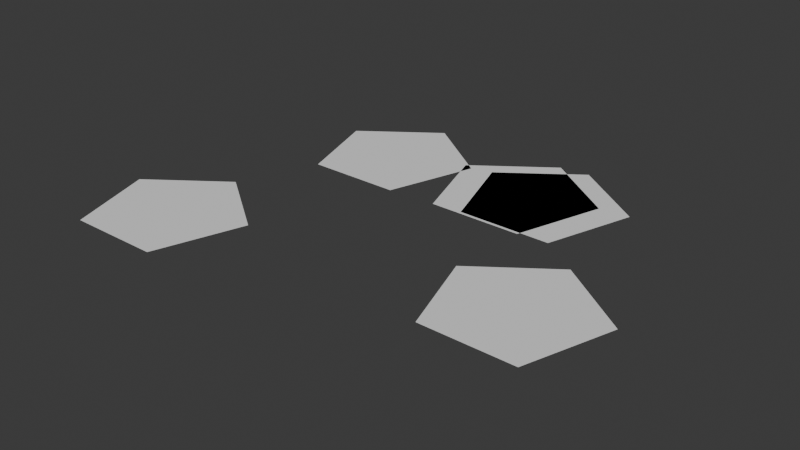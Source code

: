 # Source: biomimicry_010.blend  (saved by Blender 4.0.36; exported with 4.5.12 LTS)
import bpy
from mathutils import Matrix  # noqa: F401  (used for matrix-valued properties, if any)

bpy.ops.wm.read_factory_settings(use_empty=True)
scene = bpy.context.scene
scene.name = 'Scene'

# ---- collections
col_collection = bpy.data.collections.new('Collection'); scene.collection.children.link(col_collection)

# ---- world
world_world = bpy.data.worlds.new('World'); scene.world = world_world
world_world.use_nodes = True; world_world.node_tree.nodes.clear()
_N = world_world.node_tree.nodes; _L = world_world.node_tree.links
n0 = _N.new('ShaderNodeOutputWorld'); n0.name = 'World Output'; n0.location = (300, 300)
n1 = _N.new('ShaderNodeBackground'); n1.name = 'Background'; n1.location = (10, 300)
n1.inputs[0].default_value = (0.05088, 0.05088, 0.05088, 1.0)
_L.new(n1.outputs[0], n0.inputs[0])
n0.is_active_output = True
world_world.color = (0.05088, 0.05088, 0.05088)
world_world.use_sun_shadow = False
world_world.sun_shadow_jitter_overblur = 0.0

# ---- meshes
me_cylinder_002 = bpy.data.meshes.new('Cylinder.002')
me_cylinder_002.from_pydata([(0.0, 0.3, -0.1), (0.0, 1.0, 0.1), (0.2853, 0.09271, -0.1), (0.9511, 0.309, 0.1), (0.1763, -0.2427, -0.1), (0.5878, -0.809, 0.1), (-0.1763, -0.2427, -0.1), (-0.5878, -0.809, 0.1), (-0.2853, 0.09271, -0.1), (-0.9511, 0.309, 0.1)], [], [(0, 1, 3, 2), (2, 3, 5, 4), (4, 5, 7, 6), (3, 1, 9, 7, 5), (6, 7, 9, 8), (8, 9, 1, 0), (0, 2, 4, 6, 8)])
_uv = me_cylinder_002.uv_layers.new(name='UVMap')
_uv.uv.foreach_set('vector', [1.0, 0.5, 1.0, 1.0, 0.8, 1.0, 0.8, 0.5, 0.8, 0.5, 0.8, 1.0, 0.6, 1.0, 0.6, 0.5, 0.6, 0.5, 0.6, 1.0, 0.4, 1.0, 0.4, 0.5, 0.4783, 0.3242, 0.25, 0.49, 0.02175, 0.3242, 0.1089, 0.05584, 0.3911, 0.05584, 0.4, 0.5, 0.4, 1.0, 0.2, 1.0, 0.2, 0.5, 0.2, 0.5, 0.2, 1.0, 2.98e-08, 1.0, 2.98e-08, 0.5, 0.75, 0.49, 0.9783, 0.3242, 0.8911, 0.05584, 0.6089, 0.05584, 0.5217, 0.3242])
me_cylinder_002.update()
me_cylinder_003 = bpy.data.meshes.new('Cylinder.003')
me_cylinder_003.from_pydata([(0.0, 0.3, -0.1), (0.0, 1.0, 0.1), (0.2853, 0.09271, -0.1), (0.9511, 0.309, 0.1), (0.1763, -0.2427, -0.1), (0.5878, -0.809, 0.1), (-0.1763, -0.2427, -0.1), (-0.5878, -0.809, 0.1), (-0.2853, 0.09271, -0.1), (-0.9511, 0.309, 0.1)], [], [(0, 1, 3, 2), (2, 3, 5, 4), (4, 5, 7, 6), (3, 1, 9, 7, 5), (6, 7, 9, 8), (8, 9, 1, 0), (0, 2, 4, 6, 8)])
_uv = me_cylinder_003.uv_layers.new(name='UVMap')
_uv.uv.foreach_set('vector', [1.0, 0.5, 1.0, 1.0, 0.8, 1.0, 0.8, 0.5, 0.8, 0.5, 0.8, 1.0, 0.6, 1.0, 0.6, 0.5, 0.6, 0.5, 0.6, 1.0, 0.4, 1.0, 0.4, 0.5, 0.4783, 0.3242, 0.25, 0.49, 0.02175, 0.3242, 0.1089, 0.05584, 0.3911, 0.05584, 0.4, 0.5, 0.4, 1.0, 0.2, 1.0, 0.2, 0.5, 0.2, 0.5, 0.2, 1.0, 2.98e-08, 1.0, 2.98e-08, 0.5, 0.75, 0.49, 0.9783, 0.3242, 0.8911, 0.05584, 0.6089, 0.05584, 0.5217, 0.3242])
me_cylinder_003.update()
me_cylinder_004 = bpy.data.meshes.new('Cylinder.004')
me_cylinder_004.from_pydata([(0.0, 0.3, -0.1), (0.0, 1.0, 0.1), (0.2853, 0.09271, -0.1), (0.9511, 0.309, 0.1), (0.1763, -0.2427, -0.1), (0.5878, -0.809, 0.1), (-0.1763, -0.2427, -0.1), (-0.5878, -0.809, 0.1), (-0.2853, 0.09271, -0.1), (-0.9511, 0.309, 0.1)], [], [(0, 1, 3, 2), (2, 3, 5, 4), (4, 5, 7, 6), (3, 1, 9, 7, 5), (6, 7, 9, 8), (8, 9, 1, 0), (0, 2, 4, 6, 8)])
_uv = me_cylinder_004.uv_layers.new(name='UVMap')
_uv.uv.foreach_set('vector', [1.0, 0.5, 1.0, 1.0, 0.8, 1.0, 0.8, 0.5, 0.8, 0.5, 0.8, 1.0, 0.6, 1.0, 0.6, 0.5, 0.6, 0.5, 0.6, 1.0, 0.4, 1.0, 0.4, 0.5, 0.4783, 0.3242, 0.25, 0.49, 0.02175, 0.3242, 0.1089, 0.05584, 0.3911, 0.05584, 0.4, 0.5, 0.4, 1.0, 0.2, 1.0, 0.2, 0.5, 0.2, 0.5, 0.2, 1.0, 2.98e-08, 1.0, 2.98e-08, 0.5, 0.75, 0.49, 0.9783, 0.3242, 0.8911, 0.05584, 0.6089, 0.05584, 0.5217, 0.3242])
me_cylinder_004.update()
me_cylinder_005 = bpy.data.meshes.new('Cylinder.005')
me_cylinder_005.from_pydata([(0.0, 0.3, -0.1), (0.0, 1.0, 0.1), (0.2853, 0.09271, -0.1), (0.9511, 0.309, 0.1), (0.1763, -0.2427, -0.1), (0.5878, -0.809, 0.1), (-0.1763, -0.2427, -0.1), (-0.5878, -0.809, 0.1), (-0.2853, 0.09271, -0.1), (-0.9511, 0.309, 0.1)], [], [(0, 1, 3, 2), (2, 3, 5, 4), (4, 5, 7, 6), (3, 1, 9, 7, 5), (6, 7, 9, 8), (8, 9, 1, 0), (0, 2, 4, 6, 8)])
_uv = me_cylinder_005.uv_layers.new(name='UVMap')
_uv.uv.foreach_set('vector', [1.0, 0.5, 1.0, 1.0, 0.8, 1.0, 0.8, 0.5, 0.8, 0.5, 0.8, 1.0, 0.6, 1.0, 0.6, 0.5, 0.6, 0.5, 0.6, 1.0, 0.4, 1.0, 0.4, 0.5, 0.4783, 0.3242, 0.25, 0.49, 0.02175, 0.3242, 0.1089, 0.05584, 0.3911, 0.05584, 0.4, 0.5, 0.4, 1.0, 0.2, 1.0, 0.2, 0.5, 0.2, 0.5, 0.2, 1.0, 2.98e-08, 1.0, 2.98e-08, 0.5, 0.75, 0.49, 0.9783, 0.3242, 0.8911, 0.05584, 0.6089, 0.05584, 0.5217, 0.3242])
me_cylinder_005.update()
me_cylinder_006 = bpy.data.meshes.new('Cylinder.006')
me_cylinder_006.from_pydata([(0.0, 0.3, -0.1), (0.0, 1.0, 0.1), (0.2853, 0.09271, -0.1), (0.9511, 0.309, 0.1), (0.1763, -0.2427, -0.1), (0.5878, -0.809, 0.1), (-0.1763, -0.2427, -0.1), (-0.5878, -0.809, 0.1), (-0.2853, 0.09271, -0.1), (-0.9511, 0.309, 0.1)], [], [(0, 1, 3, 2), (2, 3, 5, 4), (4, 5, 7, 6), (3, 1, 9, 7, 5), (6, 7, 9, 8), (8, 9, 1, 0), (0, 2, 4, 6, 8)])
_uv = me_cylinder_006.uv_layers.new(name='UVMap')
_uv.uv.foreach_set('vector', [1.0, 0.5, 1.0, 1.0, 0.8, 1.0, 0.8, 0.5, 0.8, 0.5, 0.8, 1.0, 0.6, 1.0, 0.6, 0.5, 0.6, 0.5, 0.6, 1.0, 0.4, 1.0, 0.4, 0.5, 0.4783, 0.3242, 0.25, 0.49, 0.02175, 0.3242, 0.1089, 0.05584, 0.3911, 0.05584, 0.4, 0.5, 0.4, 1.0, 0.2, 1.0, 0.2, 0.5, 0.2, 0.5, 0.2, 1.0, 2.98e-08, 1.0, 2.98e-08, 0.5, 0.75, 0.49, 0.9783, 0.3242, 0.8911, 0.05584, 0.6089, 0.05584, 0.5217, 0.3242])
me_cylinder_006.update()

# ---- objects
ob_cylinder = bpy.data.objects.new('Cylinder', me_cylinder_002)
ob_cylinder_001 = bpy.data.objects.new('Cylinder.001', me_cylinder_003)
ob_cylinder_002 = bpy.data.objects.new('Cylinder.002', me_cylinder_004)
ob_cylinder_003 = bpy.data.objects.new('Cylinder.003', me_cylinder_005)
ob_cylinder_004 = bpy.data.objects.new('Cylinder.004', me_cylinder_006)

# ---- transforms, parenting, visibility, modifiers, constraints
ob_cylinder.location = (0.09976, -1.466, -1.0)
ob_cylinder.scale = (1.002, 1.002, 1.002)
ob_cylinder_001.location = (1.188, -3.622, -1.0)
ob_cylinder_001.scale = (1.002, 1.002, 1.002)
ob_cylinder_002.location = (-3.06, -4.366, -1.0)
ob_cylinder_002.scale = (1.002, 1.002, 1.002)
ob_cylinder_003.location = (-0.276, -1.503, -1.0)
ob_cylinder_003.scale = (1.002, 1.002, 1.002)
ob_cylinder_004.location = (-2.07, -1.538, -1.0)
ob_cylinder_004.scale = (1.002, 1.002, 1.002)

# ---- collection membership
col_collection.objects.link(ob_cylinder)
col_collection.objects.link(ob_cylinder_001)
col_collection.objects.link(ob_cylinder_002)
col_collection.objects.link(ob_cylinder_003)
col_collection.objects.link(ob_cylinder_004)

# ---- scene / render settings (as saved in the file)
scene.frame_start = 1; scene.frame_end = 180; scene.frame_set(1)
scene.render.engine = 'BLENDER_EEVEE_NEXT'
scene.cycles.sampling_pattern = 'TABULATED_SOBOL'
bpy.context.view_layer.update()

# ---- added for rendering (the .blend has no active camera and no usable light): camera, sun
cam_auto = bpy.data.cameras.new('AutoCamera')
cam_auto.lens = 50.0
cam_auto.sensor_width = 36.0
cam_auto.clip_end = 1000.0
ob_auto_camera = bpy.data.objects.new('AutoCamera', cam_auto)
scene.collection.objects.link(ob_auto_camera)
ob_auto_camera.location = (6.23831, -11.4297, 4.7395)
ob_auto_camera.rotation_euler = (1.09748, -7.21219e-08, 0.694738)
scene.camera = ob_auto_camera
light_auto_sun = bpy.data.lights.new('AutoSun', 'SUN')
light_auto_sun.energy = 3.0
light_auto_sun.angle = 0.0523599
ob_auto_sun = bpy.data.objects.new('AutoSun', light_auto_sun)
scene.collection.objects.link(ob_auto_sun)
ob_auto_sun.rotation_euler = (0.872665, 0.174533, 0.523599)
bpy.context.view_layer.update()
